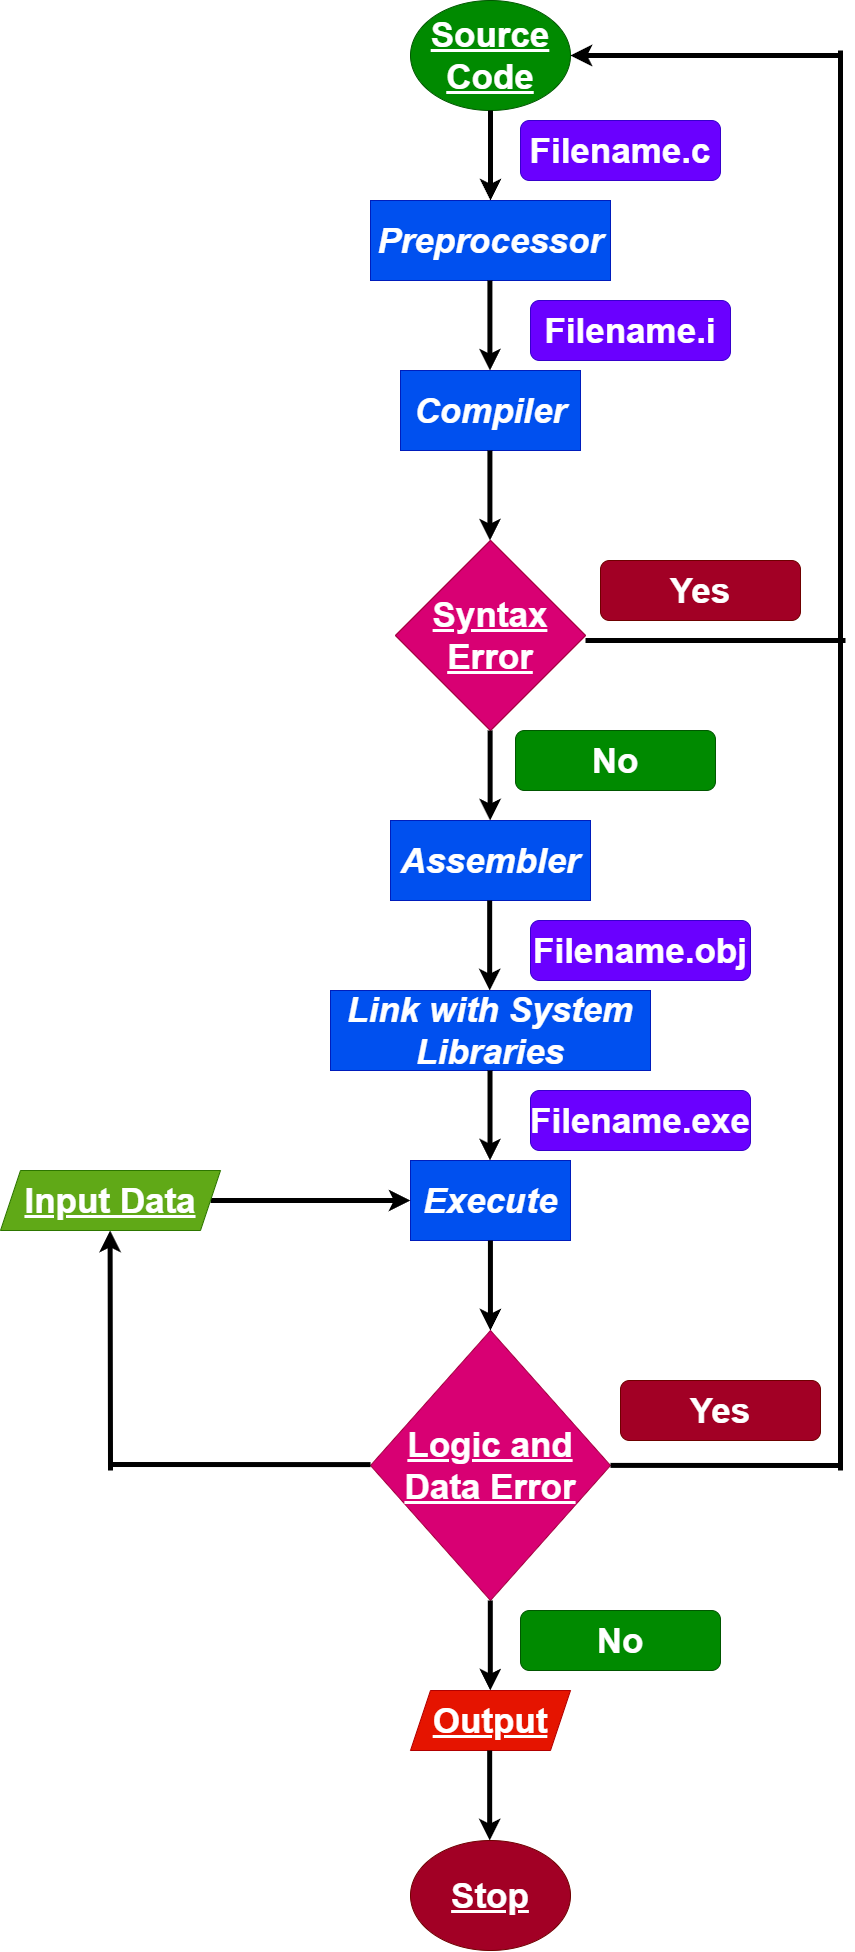

The diagram above was exported from draw.io. Its source (the exported page's mxGraphModel, read from the mxfile embedded in the PNG):
<mxGraphModel dx="3825" dy="2375" grid="1" gridSize="10" guides="1" tooltips="1" connect="1" arrows="1" fold="1" page="1" pageScale="1" pageWidth="850" pageHeight="1100" math="0" shadow="0">
  <root>
    <mxCell id="0" />
    <mxCell id="1" parent="0" />
    <mxCell id="2" value="&lt;font style=&quot;font-size: 35px;&quot;&gt;&lt;b&gt;&lt;u&gt;Source Code&lt;/u&gt;&lt;/b&gt;&lt;/font&gt;" style="ellipse;whiteSpace=wrap;html=1;fillColor=#008a00;fontColor=#ffffff;strokeColor=#005700;" vertex="1" parent="1">
      <mxGeometry x="320" y="120" width="160" height="110" as="geometry" />
    </mxCell>
    <mxCell id="6" value="" style="endArrow=classic;html=1;fontSize=35;exitX=0.5;exitY=1;exitDx=0;exitDy=0;strokeWidth=5;" edge="1" parent="1" source="2">
      <mxGeometry width="50" height="50" relative="1" as="geometry">
        <mxPoint x="410" y="320" as="sourcePoint" />
        <mxPoint x="400" y="320" as="targetPoint" />
      </mxGeometry>
    </mxCell>
    <mxCell id="7" value="&lt;b&gt;&lt;i&gt;Preprocessor&lt;/i&gt;&lt;/b&gt;" style="rounded=0;whiteSpace=wrap;html=1;fontSize=35;fillColor=#0050ef;fontColor=#ffffff;strokeColor=#001DBC;" vertex="1" parent="1">
      <mxGeometry x="280" y="320" width="240" height="80" as="geometry" />
    </mxCell>
    <mxCell id="8" value="" style="endArrow=classic;html=1;fontSize=35;exitX=0.5;exitY=1;exitDx=0;exitDy=0;strokeWidth=5;" edge="1" parent="1">
      <mxGeometry width="50" height="50" relative="1" as="geometry">
        <mxPoint x="399.40999999999997" y="400" as="sourcePoint" />
        <mxPoint x="399.40999999999997" y="490" as="targetPoint" />
      </mxGeometry>
    </mxCell>
    <mxCell id="9" value="&lt;b&gt;&lt;i&gt;Compiler&lt;/i&gt;&lt;/b&gt;" style="rounded=0;whiteSpace=wrap;html=1;fontSize=35;fillColor=#0050ef;fontColor=#ffffff;strokeColor=#001DBC;" vertex="1" parent="1">
      <mxGeometry x="310" y="490" width="180" height="80" as="geometry" />
    </mxCell>
    <mxCell id="10" value="" style="endArrow=classic;html=1;fontSize=35;exitX=0.5;exitY=1;exitDx=0;exitDy=0;strokeWidth=5;" edge="1" parent="1">
      <mxGeometry width="50" height="50" relative="1" as="geometry">
        <mxPoint x="399.41" y="570" as="sourcePoint" />
        <mxPoint x="399.41" y="660" as="targetPoint" />
      </mxGeometry>
    </mxCell>
    <mxCell id="11" value="Syntax Error" style="rhombus;whiteSpace=wrap;html=1;fontSize=35;fillColor=#d80073;fontColor=#ffffff;strokeColor=#A50040;" vertex="1" parent="1">
      <mxGeometry x="305" y="660" width="190" height="190" as="geometry" />
    </mxCell>
    <mxCell id="15" value="" style="endArrow=none;html=1;strokeWidth=5;fontSize=35;" edge="1" parent="1">
      <mxGeometry width="50" height="50" relative="1" as="geometry">
        <mxPoint x="495" y="760" as="sourcePoint" />
        <mxPoint x="755" y="760" as="targetPoint" />
      </mxGeometry>
    </mxCell>
    <mxCell id="16" value="&lt;b&gt;&lt;u&gt;Syntax Error&lt;/u&gt;&lt;/b&gt;" style="rhombus;whiteSpace=wrap;html=1;fontSize=35;fillColor=#d80073;fontColor=#ffffff;strokeColor=#A50040;" vertex="1" parent="1">
      <mxGeometry x="305" y="660" width="190" height="190" as="geometry" />
    </mxCell>
    <mxCell id="17" value="" style="endArrow=none;html=1;strokeWidth=5;fontSize=35;" edge="1" parent="1">
      <mxGeometry width="50" height="50" relative="1" as="geometry">
        <mxPoint x="750" y="760" as="sourcePoint" />
        <mxPoint x="750" y="170" as="targetPoint" />
      </mxGeometry>
    </mxCell>
    <mxCell id="18" value="" style="endArrow=classic;html=1;strokeWidth=5;fontSize=35;entryX=1;entryY=0.5;entryDx=0;entryDy=0;" edge="1" parent="1" target="2">
      <mxGeometry width="50" height="50" relative="1" as="geometry">
        <mxPoint x="750" y="175" as="sourcePoint" />
        <mxPoint x="570" y="150" as="targetPoint" />
      </mxGeometry>
    </mxCell>
    <mxCell id="19" value="" style="endArrow=classic;html=1;fontSize=35;exitX=0.5;exitY=1;exitDx=0;exitDy=0;strokeWidth=5;" edge="1" parent="1">
      <mxGeometry width="50" height="50" relative="1" as="geometry">
        <mxPoint x="399.63" y="850" as="sourcePoint" />
        <mxPoint x="399.63" y="940" as="targetPoint" />
      </mxGeometry>
    </mxCell>
    <mxCell id="20" value="&lt;b&gt;&lt;i&gt;Assembler&lt;/i&gt;&lt;/b&gt;" style="rounded=0;whiteSpace=wrap;html=1;fontSize=35;fillColor=#0050ef;fontColor=#ffffff;strokeColor=#001DBC;" vertex="1" parent="1">
      <mxGeometry x="300" y="940" width="200" height="80" as="geometry" />
    </mxCell>
    <mxCell id="21" value="" style="endArrow=classic;html=1;fontSize=35;exitX=0.5;exitY=1;exitDx=0;exitDy=0;strokeWidth=5;" edge="1" parent="1">
      <mxGeometry width="50" height="50" relative="1" as="geometry">
        <mxPoint x="399.17" y="1020" as="sourcePoint" />
        <mxPoint x="399.17" y="1110" as="targetPoint" />
      </mxGeometry>
    </mxCell>
    <mxCell id="22" value="&lt;b&gt;&lt;i&gt;Link with System Libraries&lt;/i&gt;&lt;/b&gt;" style="rounded=0;whiteSpace=wrap;html=1;fontSize=35;fillColor=#0050ef;fontColor=#ffffff;strokeColor=#001DBC;" vertex="1" parent="1">
      <mxGeometry x="240" y="1110" width="320" height="80" as="geometry" />
    </mxCell>
    <mxCell id="23" value="" style="endArrow=classic;html=1;fontSize=35;exitX=0.5;exitY=1;exitDx=0;exitDy=0;strokeWidth=5;" edge="1" parent="1">
      <mxGeometry width="50" height="50" relative="1" as="geometry">
        <mxPoint x="399.52" y="1190" as="sourcePoint" />
        <mxPoint x="399.52" y="1280" as="targetPoint" />
      </mxGeometry>
    </mxCell>
    <mxCell id="24" value="&lt;b&gt;&lt;i&gt;Execute&lt;/i&gt;&lt;/b&gt;" style="rounded=0;whiteSpace=wrap;html=1;fontSize=35;fillColor=#0050ef;fontColor=#ffffff;strokeColor=#001DBC;" vertex="1" parent="1">
      <mxGeometry x="320" y="1280" width="160" height="80" as="geometry" />
    </mxCell>
    <mxCell id="26" value="" style="endArrow=classic;html=1;fontSize=35;exitX=0.5;exitY=1;exitDx=0;exitDy=0;strokeWidth=5;" edge="1" parent="1">
      <mxGeometry width="50" height="50" relative="1" as="geometry">
        <mxPoint x="399.93" y="1360" as="sourcePoint" />
        <mxPoint x="399.93" y="1450.0000000000002" as="targetPoint" />
      </mxGeometry>
    </mxCell>
    <mxCell id="27" value="&lt;b&gt;&lt;u&gt;Logic and Data Error&lt;/u&gt;&lt;/b&gt;" style="rhombus;whiteSpace=wrap;html=1;fontSize=35;fillColor=#d80073;fontColor=#ffffff;strokeColor=#A50040;" vertex="1" parent="1">
      <mxGeometry x="280" y="1450" width="240" height="270" as="geometry" />
    </mxCell>
    <mxCell id="28" value="" style="endArrow=none;html=1;strokeWidth=5;fontSize=35;" edge="1" parent="1">
      <mxGeometry width="50" height="50" relative="1" as="geometry">
        <mxPoint x="520" y="1584.9" as="sourcePoint" />
        <mxPoint x="750" y="1585" as="targetPoint" />
      </mxGeometry>
    </mxCell>
    <mxCell id="29" value="" style="endArrow=none;html=1;strokeWidth=5;fontSize=35;" edge="1" parent="1">
      <mxGeometry width="50" height="50" relative="1" as="geometry">
        <mxPoint x="750" y="1590" as="sourcePoint" />
        <mxPoint x="750" y="760" as="targetPoint" />
      </mxGeometry>
    </mxCell>
    <mxCell id="30" value="" style="endArrow=none;html=1;strokeWidth=5;fontSize=35;" edge="1" parent="1">
      <mxGeometry width="50" height="50" relative="1" as="geometry">
        <mxPoint x="20" y="1584" as="sourcePoint" />
        <mxPoint x="280" y="1584.1" as="targetPoint" />
      </mxGeometry>
    </mxCell>
    <mxCell id="33" value="" style="endArrow=classic;html=1;fontSize=35;exitX=0.5;exitY=1;exitDx=0;exitDy=0;strokeWidth=5;" edge="1" parent="1">
      <mxGeometry width="50" height="50" relative="1" as="geometry">
        <mxPoint x="399.81" y="1720" as="sourcePoint" />
        <mxPoint x="399.81" y="1810" as="targetPoint" />
      </mxGeometry>
    </mxCell>
    <mxCell id="34" value="&lt;b&gt;&lt;u&gt;Output&lt;/u&gt;&lt;/b&gt;" style="shape=parallelogram;perimeter=parallelogramPerimeter;whiteSpace=wrap;html=1;fixedSize=1;fontSize=35;fillColor=#e51400;fontColor=#ffffff;strokeColor=#B20000;" vertex="1" parent="1">
      <mxGeometry x="320" y="1810" width="160" height="60" as="geometry" />
    </mxCell>
    <mxCell id="35" value="" style="endArrow=classic;html=1;fontSize=35;exitX=0.5;exitY=1;exitDx=0;exitDy=0;strokeWidth=5;" edge="1" parent="1">
      <mxGeometry width="50" height="50" relative="1" as="geometry">
        <mxPoint x="399.17" y="1870" as="sourcePoint" />
        <mxPoint x="399.17" y="1960" as="targetPoint" />
      </mxGeometry>
    </mxCell>
    <mxCell id="36" value="&lt;font style=&quot;font-size: 35px;&quot;&gt;&lt;b&gt;&lt;u&gt;Stop&lt;/u&gt;&lt;/b&gt;&lt;/font&gt;" style="ellipse;whiteSpace=wrap;html=1;fillColor=#a20025;fontColor=#ffffff;strokeColor=#6F0000;" vertex="1" parent="1">
      <mxGeometry x="320" y="1960" width="160" height="110" as="geometry" />
    </mxCell>
    <mxCell id="37" value="&lt;b&gt;Filename.c&lt;/b&gt;" style="rounded=1;whiteSpace=wrap;html=1;fontSize=35;fillColor=#6a00ff;fontColor=#ffffff;strokeColor=#3700CC;" vertex="1" parent="1">
      <mxGeometry x="430" y="240" width="200" height="60" as="geometry" />
    </mxCell>
    <mxCell id="38" value="&lt;b&gt;Filename.i&lt;/b&gt;" style="rounded=1;whiteSpace=wrap;html=1;fontSize=35;fillColor=#6a00ff;fontColor=#ffffff;strokeColor=#3700CC;" vertex="1" parent="1">
      <mxGeometry x="440" y="420" width="200" height="60" as="geometry" />
    </mxCell>
    <mxCell id="39" value="&lt;b&gt;Yes&lt;/b&gt;" style="rounded=1;whiteSpace=wrap;html=1;fontSize=35;fillColor=#a20025;fontColor=#ffffff;strokeColor=#6F0000;" vertex="1" parent="1">
      <mxGeometry x="510" y="680" width="200" height="60" as="geometry" />
    </mxCell>
    <mxCell id="40" value="&lt;b&gt;No&lt;/b&gt;" style="rounded=1;whiteSpace=wrap;html=1;fontSize=35;fillColor=#008a00;fontColor=#ffffff;strokeColor=#005700;" vertex="1" parent="1">
      <mxGeometry x="425" y="850" width="200" height="60" as="geometry" />
    </mxCell>
    <mxCell id="41" value="&lt;b&gt;Filename.obj&lt;/b&gt;" style="rounded=1;whiteSpace=wrap;html=1;fontSize=35;fillColor=#6a00ff;fontColor=#ffffff;strokeColor=#3700CC;" vertex="1" parent="1">
      <mxGeometry x="440" y="1040" width="220" height="60" as="geometry" />
    </mxCell>
    <mxCell id="42" value="&lt;b&gt;Filename.exe&lt;/b&gt;" style="rounded=1;whiteSpace=wrap;html=1;fontSize=35;fillColor=#6a00ff;fontColor=#ffffff;strokeColor=#3700CC;" vertex="1" parent="1">
      <mxGeometry x="440" y="1210" width="220" height="60" as="geometry" />
    </mxCell>
    <mxCell id="43" value="&lt;b&gt;Yes&lt;/b&gt;" style="rounded=1;whiteSpace=wrap;html=1;fontSize=35;fillColor=#a20025;fontColor=#ffffff;strokeColor=#6F0000;" vertex="1" parent="1">
      <mxGeometry x="530" y="1500" width="200" height="60" as="geometry" />
    </mxCell>
    <mxCell id="44" value="&lt;b&gt;No&lt;/b&gt;" style="rounded=1;whiteSpace=wrap;html=1;fontSize=35;fillColor=#008a00;fontColor=#ffffff;strokeColor=#005700;" vertex="1" parent="1">
      <mxGeometry x="430" y="1730" width="200" height="60" as="geometry" />
    </mxCell>
    <mxCell id="45" value="" style="endArrow=classic;html=1;strokeWidth=5;fontSize=35;" edge="1" parent="1">
      <mxGeometry width="50" height="50" relative="1" as="geometry">
        <mxPoint x="20" y="1590" as="sourcePoint" />
        <mxPoint x="19.6" y="1350" as="targetPoint" />
      </mxGeometry>
    </mxCell>
    <mxCell id="46" value="" style="endArrow=classic;html=1;strokeWidth=5;fontSize=35;entryX=0;entryY=0.5;entryDx=0;entryDy=0;" edge="1" parent="1" target="24">
      <mxGeometry width="50" height="50" relative="1" as="geometry">
        <mxPoint x="120" y="1320" as="sourcePoint" />
        <mxPoint x="200" y="1310" as="targetPoint" />
      </mxGeometry>
    </mxCell>
    <mxCell id="47" value="&lt;b&gt;&lt;u&gt;Input Data&lt;/u&gt;&lt;/b&gt;" style="shape=parallelogram;perimeter=parallelogramPerimeter;whiteSpace=wrap;html=1;fixedSize=1;fontSize=35;fillColor=#60a917;fontColor=#ffffff;strokeColor=#2D7600;" vertex="1" parent="1">
      <mxGeometry x="-90" y="1290" width="220" height="60" as="geometry" />
    </mxCell>
  </root>
</mxGraphModel>